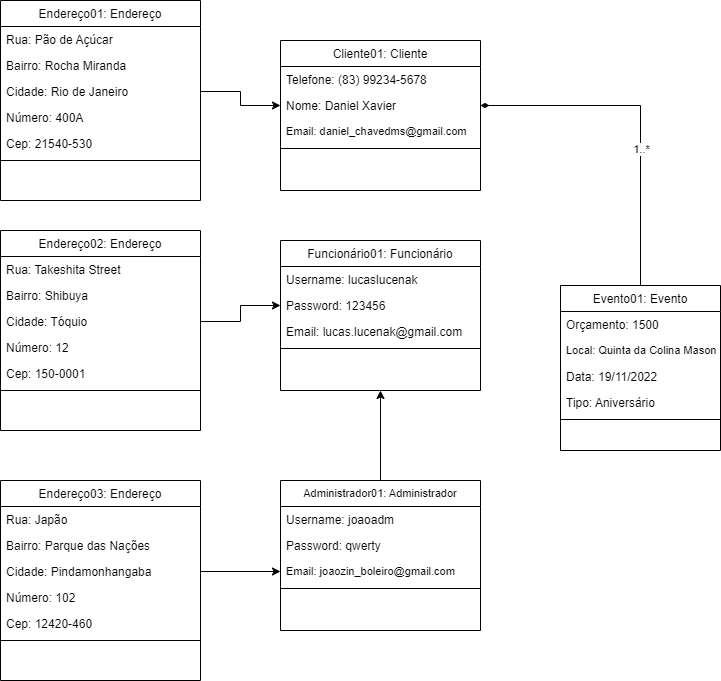

The diagram above was exported from draw.io. Its source (the exported page's mxGraphModel, read from the mxfile embedded in the PNG):
<mxGraphModel dx="2208" dy="1933" grid="1" gridSize="10" guides="1" tooltips="1" connect="1" arrows="1" fold="1" page="1" pageScale="1" pageWidth="827" pageHeight="1169" math="0" shadow="0">
  <root>
    <mxCell id="0" />
    <mxCell id="1" parent="0" />
    <mxCell id="2" value="Cliente01: Cliente" style="swimlane;fontStyle=0;align=center;verticalAlign=top;childLayout=stackLayout;horizontal=1;startSize=26;horizontalStack=0;resizeParent=1;resizeLast=0;collapsible=1;marginBottom=0;rounded=0;shadow=0;strokeWidth=1;" vertex="1" parent="1">
      <mxGeometry x="200" width="200" height="150" as="geometry">
        <mxRectangle x="230" y="140" width="160" height="26" as="alternateBounds" />
      </mxGeometry>
    </mxCell>
    <mxCell id="3" value="Telefone: (83) 99234-5678" style="text;align=left;verticalAlign=top;spacingLeft=4;spacingRight=4;overflow=hidden;rotatable=0;points=[[0,0.5],[1,0.5]];portConstraint=eastwest;rounded=0;shadow=0;html=0;" vertex="1" parent="2">
      <mxGeometry y="26" width="200" height="26" as="geometry" />
    </mxCell>
    <mxCell id="4" value="Nome: Daniel Xavier" style="text;align=left;verticalAlign=top;spacingLeft=4;spacingRight=4;overflow=hidden;rotatable=0;points=[[0,0.5],[1,0.5]];portConstraint=eastwest;" vertex="1" parent="2">
      <mxGeometry y="52" width="200" height="26" as="geometry" />
    </mxCell>
    <mxCell id="5" value="Email: daniel_chavedms@gmail.com" style="text;align=left;verticalAlign=top;spacingLeft=4;spacingRight=4;overflow=hidden;rotatable=0;points=[[0,0.5],[1,0.5]];portConstraint=eastwest;rounded=0;shadow=0;html=0;fontSize=11;" vertex="1" parent="2">
      <mxGeometry y="78" width="200" height="26" as="geometry" />
    </mxCell>
    <mxCell id="6" value="" style="line;html=1;strokeWidth=1;align=left;verticalAlign=middle;spacingTop=-1;spacingLeft=3;spacingRight=3;rotatable=0;labelPosition=right;points=[];portConstraint=eastwest;" vertex="1" parent="2">
      <mxGeometry y="104" width="200" height="8" as="geometry" />
    </mxCell>
    <mxCell id="7" value="Funcionário01: Funcionário" style="swimlane;fontStyle=0;align=center;verticalAlign=top;childLayout=stackLayout;horizontal=1;startSize=26;horizontalStack=0;resizeParent=1;resizeLast=0;collapsible=1;marginBottom=0;rounded=0;shadow=0;strokeWidth=1;" vertex="1" parent="1">
      <mxGeometry x="200" y="200" width="200" height="150" as="geometry">
        <mxRectangle x="130" y="380" width="160" height="26" as="alternateBounds" />
      </mxGeometry>
    </mxCell>
    <mxCell id="8" value="Username: lucaslucenak" style="text;align=left;verticalAlign=top;spacingLeft=4;spacingRight=4;overflow=hidden;rotatable=0;points=[[0,0.5],[1,0.5]];portConstraint=eastwest;" vertex="1" parent="7">
      <mxGeometry y="26" width="200" height="26" as="geometry" />
    </mxCell>
    <mxCell id="9" value="Password: 123456" style="text;align=left;verticalAlign=top;spacingLeft=4;spacingRight=4;overflow=hidden;rotatable=0;points=[[0,0.5],[1,0.5]];portConstraint=eastwest;rounded=0;shadow=0;html=0;" vertex="1" parent="7">
      <mxGeometry y="52" width="200" height="26" as="geometry" />
    </mxCell>
    <mxCell id="10" value="Email: lucas.lucenak@gmail.com" style="text;align=left;verticalAlign=top;spacingLeft=4;spacingRight=4;overflow=hidden;rotatable=0;points=[[0,0.5],[1,0.5]];portConstraint=eastwest;rounded=0;shadow=0;html=0;" vertex="1" parent="7">
      <mxGeometry y="78" width="200" height="26" as="geometry" />
    </mxCell>
    <mxCell id="11" value="" style="line;html=1;strokeWidth=1;align=left;verticalAlign=middle;spacingTop=-1;spacingLeft=3;spacingRight=3;rotatable=0;labelPosition=right;points=[];portConstraint=eastwest;" vertex="1" parent="7">
      <mxGeometry y="104" width="200" height="8" as="geometry" />
    </mxCell>
    <mxCell id="12" style="edgeStyle=orthogonalEdgeStyle;rounded=0;orthogonalLoop=1;jettySize=auto;html=1;exitX=0.5;exitY=0;exitDx=0;exitDy=0;entryX=1;entryY=0.5;entryDx=0;entryDy=0;fontSize=11;endArrow=diamondThin;endFill=1;" edge="1" source="14" target="4" parent="1">
      <mxGeometry relative="1" as="geometry" />
    </mxCell>
    <mxCell id="13" value="1..*" style="edgeLabel;html=1;align=center;verticalAlign=middle;resizable=0;points=[];fontSize=11;" vertex="1" connectable="0" parent="12">
      <mxGeometry x="-0.1928" relative="1" as="geometry">
        <mxPoint as="offset" />
      </mxGeometry>
    </mxCell>
    <mxCell id="14" value="Evento01: Evento" style="swimlane;fontStyle=0;align=center;verticalAlign=top;childLayout=stackLayout;horizontal=1;startSize=26;horizontalStack=0;resizeParent=1;resizeLast=0;collapsible=1;marginBottom=0;rounded=0;shadow=0;strokeWidth=1;" vertex="1" parent="1">
      <mxGeometry x="480" y="245" width="160" height="165" as="geometry">
        <mxRectangle x="550" y="140" width="160" height="26" as="alternateBounds" />
      </mxGeometry>
    </mxCell>
    <mxCell id="15" value="Orçamento: 1500" style="text;align=left;verticalAlign=top;spacingLeft=4;spacingRight=4;overflow=hidden;rotatable=0;points=[[0,0.5],[1,0.5]];portConstraint=eastwest;" vertex="1" parent="14">
      <mxGeometry y="26" width="160" height="26" as="geometry" />
    </mxCell>
    <mxCell id="16" value="Local: Quinta da Colina Mason" style="text;align=left;verticalAlign=top;spacingLeft=4;spacingRight=4;overflow=hidden;rotatable=0;points=[[0,0.5],[1,0.5]];portConstraint=eastwest;rounded=0;shadow=0;html=0;fontSize=11;" vertex="1" parent="14">
      <mxGeometry y="52" width="160" height="26" as="geometry" />
    </mxCell>
    <mxCell id="17" value="Data: 19/11/2022" style="text;align=left;verticalAlign=top;spacingLeft=4;spacingRight=4;overflow=hidden;rotatable=0;points=[[0,0.5],[1,0.5]];portConstraint=eastwest;rounded=0;shadow=0;html=0;" vertex="1" parent="14">
      <mxGeometry y="78" width="160" height="26" as="geometry" />
    </mxCell>
    <mxCell id="18" value="Tipo: Aniversário" style="text;align=left;verticalAlign=top;spacingLeft=4;spacingRight=4;overflow=hidden;rotatable=0;points=[[0,0.5],[1,0.5]];portConstraint=eastwest;rounded=0;shadow=0;html=0;" vertex="1" parent="14">
      <mxGeometry y="104" width="160" height="26" as="geometry" />
    </mxCell>
    <mxCell id="19" value="" style="line;html=1;strokeWidth=1;align=left;verticalAlign=middle;spacingTop=-1;spacingLeft=3;spacingRight=3;rotatable=0;labelPosition=right;points=[];portConstraint=eastwest;" vertex="1" parent="14">
      <mxGeometry y="130" width="160" height="8" as="geometry" />
    </mxCell>
    <mxCell id="20" style="edgeStyle=orthogonalEdgeStyle;rounded=0;orthogonalLoop=1;jettySize=auto;html=1;exitX=0.5;exitY=0;exitDx=0;exitDy=0;fontSize=11;entryX=0.5;entryY=1;entryDx=0;entryDy=0;" edge="1" source="21" target="7" parent="1">
      <mxGeometry relative="1" as="geometry">
        <mxPoint x="300" y="360" as="targetPoint" />
      </mxGeometry>
    </mxCell>
    <mxCell id="21" value="Administrador01: Administrador" style="swimlane;fontStyle=0;align=center;verticalAlign=top;childLayout=stackLayout;horizontal=1;startSize=26;horizontalStack=0;resizeParent=1;resizeLast=0;collapsible=1;marginBottom=0;rounded=0;shadow=0;strokeWidth=1;fontSize=11;" vertex="1" parent="1">
      <mxGeometry x="200" y="440" width="200" height="150" as="geometry">
        <mxRectangle x="230" y="140" width="160" height="26" as="alternateBounds" />
      </mxGeometry>
    </mxCell>
    <mxCell id="22" value="Username: joaoadm" style="text;align=left;verticalAlign=top;spacingLeft=4;spacingRight=4;overflow=hidden;rotatable=0;points=[[0,0.5],[1,0.5]];portConstraint=eastwest;rounded=0;shadow=0;html=0;" vertex="1" parent="21">
      <mxGeometry y="26" width="200" height="26" as="geometry" />
    </mxCell>
    <mxCell id="23" value="Password: qwerty" style="text;align=left;verticalAlign=top;spacingLeft=4;spacingRight=4;overflow=hidden;rotatable=0;points=[[0,0.5],[1,0.5]];portConstraint=eastwest;" vertex="1" parent="21">
      <mxGeometry y="52" width="200" height="26" as="geometry" />
    </mxCell>
    <mxCell id="24" value="Email: joaozin_boleiro@gmail.com" style="text;align=left;verticalAlign=top;spacingLeft=4;spacingRight=4;overflow=hidden;rotatable=0;points=[[0,0.5],[1,0.5]];portConstraint=eastwest;rounded=0;shadow=0;html=0;fontSize=11;" vertex="1" parent="21">
      <mxGeometry y="78" width="200" height="26" as="geometry" />
    </mxCell>
    <mxCell id="25" value="" style="line;html=1;strokeWidth=1;align=left;verticalAlign=middle;spacingTop=-1;spacingLeft=3;spacingRight=3;rotatable=0;labelPosition=right;points=[];portConstraint=eastwest;" vertex="1" parent="21">
      <mxGeometry y="104" width="200" height="8" as="geometry" />
    </mxCell>
    <mxCell id="26" value="Endereço02: Endereço" style="swimlane;fontStyle=0;align=center;verticalAlign=top;childLayout=stackLayout;horizontal=1;startSize=26;horizontalStack=0;resizeParent=1;resizeLast=0;collapsible=1;marginBottom=0;rounded=0;shadow=0;strokeWidth=1;" vertex="1" parent="1">
      <mxGeometry x="-80" y="190" width="200" height="200" as="geometry">
        <mxRectangle x="230" y="140" width="160" height="26" as="alternateBounds" />
      </mxGeometry>
    </mxCell>
    <mxCell id="27" value="Rua: Takeshita Street" style="text;align=left;verticalAlign=top;spacingLeft=4;spacingRight=4;overflow=hidden;rotatable=0;points=[[0,0.5],[1,0.5]];portConstraint=eastwest;rounded=0;shadow=0;html=0;" vertex="1" parent="26">
      <mxGeometry y="26" width="200" height="26" as="geometry" />
    </mxCell>
    <mxCell id="28" value="Bairro: Shibuya" style="text;align=left;verticalAlign=top;spacingLeft=4;spacingRight=4;overflow=hidden;rotatable=0;points=[[0,0.5],[1,0.5]];portConstraint=eastwest;" vertex="1" parent="26">
      <mxGeometry y="52" width="200" height="26" as="geometry" />
    </mxCell>
    <mxCell id="29" value="Cidade: Tóquio" style="text;align=left;verticalAlign=top;spacingLeft=4;spacingRight=4;overflow=hidden;rotatable=0;points=[[0,0.5],[1,0.5]];portConstraint=eastwest;rounded=0;shadow=0;html=0;" vertex="1" parent="26">
      <mxGeometry y="78" width="200" height="26" as="geometry" />
    </mxCell>
    <mxCell id="30" value="Número: 12" style="text;align=left;verticalAlign=top;spacingLeft=4;spacingRight=4;overflow=hidden;rotatable=0;points=[[0,0.5],[1,0.5]];portConstraint=eastwest;rounded=0;shadow=0;html=0;" vertex="1" parent="26">
      <mxGeometry y="104" width="200" height="26" as="geometry" />
    </mxCell>
    <mxCell id="31" value="Cep: 150-0001" style="text;align=left;verticalAlign=top;spacingLeft=4;spacingRight=4;overflow=hidden;rotatable=0;points=[[0,0.5],[1,0.5]];portConstraint=eastwest;rounded=0;shadow=0;html=0;" vertex="1" parent="26">
      <mxGeometry y="130" width="200" height="26" as="geometry" />
    </mxCell>
    <mxCell id="32" value="" style="line;html=1;strokeWidth=1;align=left;verticalAlign=middle;spacingTop=-1;spacingLeft=3;spacingRight=3;rotatable=0;labelPosition=right;points=[];portConstraint=eastwest;" vertex="1" parent="26">
      <mxGeometry y="156" width="200" height="8" as="geometry" />
    </mxCell>
    <mxCell id="33" value="Endereço03: Endereço" style="swimlane;fontStyle=0;align=center;verticalAlign=top;childLayout=stackLayout;horizontal=1;startSize=26;horizontalStack=0;resizeParent=1;resizeLast=0;collapsible=1;marginBottom=0;rounded=0;shadow=0;strokeWidth=1;" vertex="1" parent="1">
      <mxGeometry x="-80" y="440" width="200" height="200" as="geometry">
        <mxRectangle x="230" y="140" width="160" height="26" as="alternateBounds" />
      </mxGeometry>
    </mxCell>
    <mxCell id="34" value="Rua: Japão" style="text;align=left;verticalAlign=top;spacingLeft=4;spacingRight=4;overflow=hidden;rotatable=0;points=[[0,0.5],[1,0.5]];portConstraint=eastwest;rounded=0;shadow=0;html=0;fontSize=12;" vertex="1" parent="33">
      <mxGeometry y="26" width="200" height="26" as="geometry" />
    </mxCell>
    <mxCell id="35" value="Bairro: Parque das Nações" style="text;align=left;verticalAlign=top;spacingLeft=4;spacingRight=4;overflow=hidden;rotatable=0;points=[[0,0.5],[1,0.5]];portConstraint=eastwest;" vertex="1" parent="33">
      <mxGeometry y="52" width="200" height="26" as="geometry" />
    </mxCell>
    <mxCell id="36" value="Cidade: Pindamonhangaba" style="text;align=left;verticalAlign=top;spacingLeft=4;spacingRight=4;overflow=hidden;rotatable=0;points=[[0,0.5],[1,0.5]];portConstraint=eastwest;rounded=0;shadow=0;html=0;" vertex="1" parent="33">
      <mxGeometry y="78" width="200" height="26" as="geometry" />
    </mxCell>
    <mxCell id="37" value="Número: 102" style="text;align=left;verticalAlign=top;spacingLeft=4;spacingRight=4;overflow=hidden;rotatable=0;points=[[0,0.5],[1,0.5]];portConstraint=eastwest;rounded=0;shadow=0;html=0;" vertex="1" parent="33">
      <mxGeometry y="104" width="200" height="26" as="geometry" />
    </mxCell>
    <mxCell id="38" value="Cep: 12420-460" style="text;align=left;verticalAlign=top;spacingLeft=4;spacingRight=4;overflow=hidden;rotatable=0;points=[[0,0.5],[1,0.5]];portConstraint=eastwest;rounded=0;shadow=0;html=0;" vertex="1" parent="33">
      <mxGeometry y="130" width="200" height="26" as="geometry" />
    </mxCell>
    <mxCell id="39" value="" style="line;html=1;strokeWidth=1;align=left;verticalAlign=middle;spacingTop=-1;spacingLeft=3;spacingRight=3;rotatable=0;labelPosition=right;points=[];portConstraint=eastwest;" vertex="1" parent="33">
      <mxGeometry y="156" width="200" height="8" as="geometry" />
    </mxCell>
    <mxCell id="40" value="Endereço01: Endereço" style="swimlane;fontStyle=0;align=center;verticalAlign=top;childLayout=stackLayout;horizontal=1;startSize=26;horizontalStack=0;resizeParent=1;resizeLast=0;collapsible=1;marginBottom=0;rounded=0;shadow=0;strokeWidth=1;" vertex="1" parent="1">
      <mxGeometry x="-80" y="-40" width="200" height="200" as="geometry">
        <mxRectangle x="230" y="140" width="160" height="26" as="alternateBounds" />
      </mxGeometry>
    </mxCell>
    <mxCell id="41" value="Rua: Pão de Açúcar " style="text;align=left;verticalAlign=top;spacingLeft=4;spacingRight=4;overflow=hidden;rotatable=0;points=[[0,0.5],[1,0.5]];portConstraint=eastwest;rounded=0;shadow=0;html=0;" vertex="1" parent="40">
      <mxGeometry y="26" width="200" height="26" as="geometry" />
    </mxCell>
    <mxCell id="42" value="Bairro: Rocha Miranda" style="text;align=left;verticalAlign=top;spacingLeft=4;spacingRight=4;overflow=hidden;rotatable=0;points=[[0,0.5],[1,0.5]];portConstraint=eastwest;" vertex="1" parent="40">
      <mxGeometry y="52" width="200" height="26" as="geometry" />
    </mxCell>
    <mxCell id="43" value="Cidade: Rio de Janeiro" style="text;align=left;verticalAlign=top;spacingLeft=4;spacingRight=4;overflow=hidden;rotatable=0;points=[[0,0.5],[1,0.5]];portConstraint=eastwest;rounded=0;shadow=0;html=0;" vertex="1" parent="40">
      <mxGeometry y="78" width="200" height="26" as="geometry" />
    </mxCell>
    <mxCell id="44" value="Número: 400A" style="text;align=left;verticalAlign=top;spacingLeft=4;spacingRight=4;overflow=hidden;rotatable=0;points=[[0,0.5],[1,0.5]];portConstraint=eastwest;rounded=0;shadow=0;html=0;" vertex="1" parent="40">
      <mxGeometry y="104" width="200" height="26" as="geometry" />
    </mxCell>
    <mxCell id="45" value="Cep: 21540-530" style="text;align=left;verticalAlign=top;spacingLeft=4;spacingRight=4;overflow=hidden;rotatable=0;points=[[0,0.5],[1,0.5]];portConstraint=eastwest;rounded=0;shadow=0;html=0;" vertex="1" parent="40">
      <mxGeometry y="130" width="200" height="26" as="geometry" />
    </mxCell>
    <mxCell id="46" value="" style="line;html=1;strokeWidth=1;align=left;verticalAlign=middle;spacingTop=-1;spacingLeft=3;spacingRight=3;rotatable=0;labelPosition=right;points=[];portConstraint=eastwest;" vertex="1" parent="40">
      <mxGeometry y="156" width="200" height="8" as="geometry" />
    </mxCell>
    <mxCell id="47" style="edgeStyle=orthogonalEdgeStyle;rounded=0;orthogonalLoop=1;jettySize=auto;html=1;exitX=1;exitY=0.5;exitDx=0;exitDy=0;entryX=0;entryY=0.5;entryDx=0;entryDy=0;fontSize=11;" edge="1" source="36" target="24" parent="1">
      <mxGeometry relative="1" as="geometry" />
    </mxCell>
    <mxCell id="48" style="edgeStyle=orthogonalEdgeStyle;rounded=0;orthogonalLoop=1;jettySize=auto;html=1;exitX=1;exitY=0.5;exitDx=0;exitDy=0;entryX=0;entryY=0.5;entryDx=0;entryDy=0;fontSize=11;" edge="1" source="29" target="9" parent="1">
      <mxGeometry relative="1" as="geometry" />
    </mxCell>
    <mxCell id="49" style="edgeStyle=orthogonalEdgeStyle;rounded=0;orthogonalLoop=1;jettySize=auto;html=1;exitX=1;exitY=0.5;exitDx=0;exitDy=0;entryX=0;entryY=0.5;entryDx=0;entryDy=0;fontSize=11;" edge="1" source="43" target="4" parent="1">
      <mxGeometry relative="1" as="geometry" />
    </mxCell>
  </root>
</mxGraphModel>